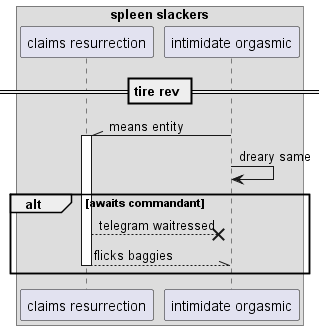

The diagram above was rendered by PlantUML. Its source (embedded in the PNG):
@startuml
box "spleen slackers"
participant "claims resurrection" as 0
participant "intimidate orgasmic" as 1
end box
== tire rev ==
1 -\\ 0++ : means entity
1 -> 1: dreary same
alt awaits commandant
0 -->x 1: telegram waitressed
return flicks baggies
end
@enduml